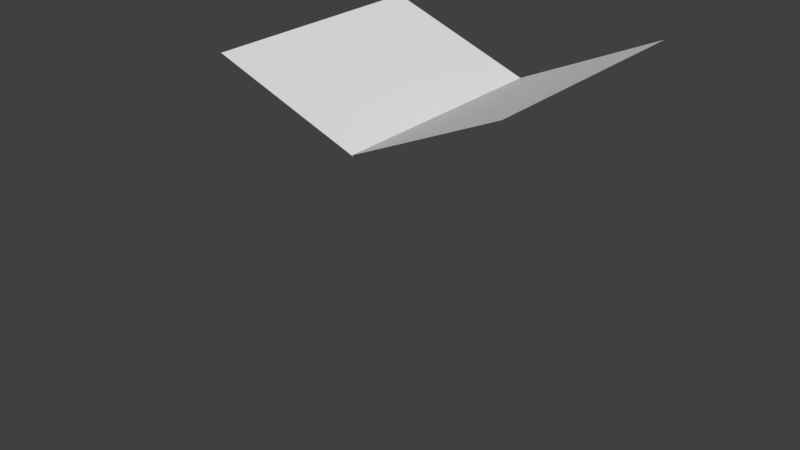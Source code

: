 # Source: book.blend  (saved by Blender 2.79.0; exported with 4.5.12 LTS)
import bpy
from mathutils import Matrix  # noqa: F401  (used for matrix-valued properties, if any)

bpy.ops.wm.read_factory_settings(use_empty=True)
scene = bpy.context.scene
scene.name = 'Scene'

# ---- collections
col_collection_1 = bpy.data.collections.new('Collection 1'); scene.collection.children.link(col_collection_1)

# ---- materials (node trees are filled in below, after node groups)
mat_material = bpy.data.materials.new('Material')
mat_material.alpha_threshold = 0.0
mat_material.use_transparent_shadow = False
mat_material.roughness = 0.5
mat_material.line_color = (0.0, 0.0, 0.0, 1.0)

# ---- material node trees

# ---- world
world_world = bpy.data.worlds.new('World'); scene.world = world_world
world_world.color = (0.05088, 0.05088, 0.05088)
world_world.use_sun_shadow = False
world_world.sun_shadow_jitter_overblur = 0.0
world_world.cycles.sampling_method = 'MANUAL'

# ---- meshes
me_cube = bpy.data.meshes.new('Cube')
me_cube.from_pydata([(0.996, 1.0, -1.98), (0.996, -1.0, -1.98), (-0.004022, -1.0, -1.98), (-0.004022, 1.0, -1.98), (0.8947, 0.75, 0.437), (0.8947, -0.75, 0.437), (-0.01161, -0.75, 0.0144), (-0.01161, 0.75, 0.0144), (-0.6824, 1.0, -1.864), (-0.6824, -1.0, -1.864), (-1.622, -1.0, -1.522), (-1.622, 1.0, -1.522), (0.001652, 0.75, 0.01501), (0.001652, -0.75, 0.01501), (-0.938, -0.75, 0.357), (-0.938, 0.75, 0.357)], [], [(4, 7, 6, 5), (12, 15, 14, 13)])
_uv = me_cube.uv_layers.new(name='UVMap')
_uv.uv.foreach_set('vector', [-0.0009823, 0.2489, 0.5003, 0.2489, 0.5003, 1.001, -0.0009825, 1.001, 0.4997, 0.2497, 1.0, 0.2497, 1.0, 1.0, 0.4997, 1.0])
me_cube.materials.append(mat_material)
me_cube.use_remesh_preserve_volume = False
me_cube.use_remesh_preserve_attributes = False
me_cube.use_mirror_vertex_groups = False
me_cube.update()

# ---- objects
ob_cube = bpy.data.objects.new('Cube', me_cube)

# ---- transforms, parenting, visibility, modifiers, constraints
ob_cube.location = (0.0, 0.0, 0.0)
ob_cube.lock_rotations_4d = False
ob_cube.empty_display_type = 'ARROWS'
ob_cube.lineart.crease_threshold = 0.0

# ---- collection membership
col_collection_1.objects.link(ob_cube)

# ---- scene / render settings (as saved in the file)
scene.frame_start = 1; scene.frame_end = 250; scene.frame_set(1)
scene.render.engine = 'BLENDER_EEVEE_NEXT'
scene.render.resolution_percentage = 50
scene.render.dither_intensity = 0.0
scene.cycles.use_denoising = False
scene.cycles.samples = 128
scene.cycles.sampling_pattern = 'TABULATED_SOBOL'
scene.cycles.use_adaptive_sampling = False
scene.cycles.use_light_tree = False
scene.cycles.blur_glossy = 0.0
scene.cycles.sample_clamp_indirect = 0.0
scene.view_settings.view_transform = 'Standard'
bpy.context.view_layer.update()

# ---- added for rendering (the .blend has no active camera and no usable light): camera, sun
cam_auto = bpy.data.cameras.new('AutoCamera')
cam_auto.lens = 50.0
cam_auto.sensor_width = 36.0
cam_auto.clip_end = 1000.0
ob_auto_camera = bpy.data.objects.new('AutoCamera', cam_auto)
scene.collection.objects.link(ob_auto_camera)
ob_auto_camera.location = (3.46766, -4.53685, 2.25294)
ob_auto_camera.rotation_euler = (1.09748, -7.21219e-08, 0.694738)
scene.camera = ob_auto_camera
light_auto_sun = bpy.data.lights.new('AutoSun', 'SUN')
light_auto_sun.energy = 3.0
light_auto_sun.angle = 0.0523599
ob_auto_sun = bpy.data.objects.new('AutoSun', light_auto_sun)
scene.collection.objects.link(ob_auto_sun)
ob_auto_sun.rotation_euler = (0.872665, 0.174533, 0.523599)
bpy.context.view_layer.update()
